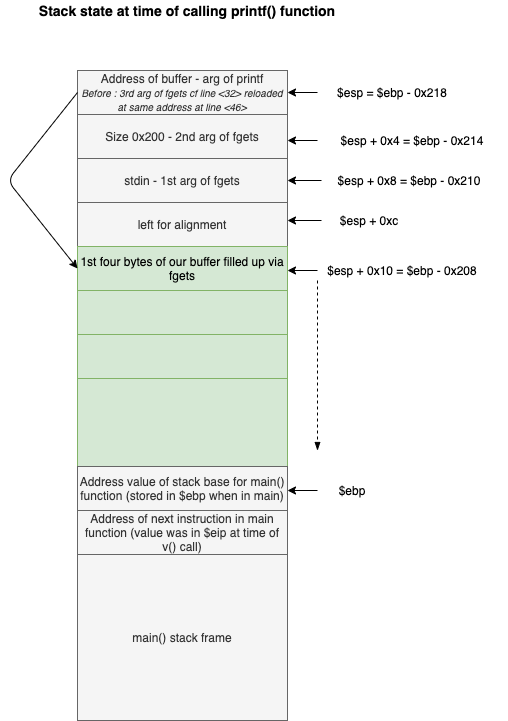

The diagram above was exported from draw.io. Its source (the exported page's mxGraphModel, read from the mxfile embedded in the PNG):
<mxGraphModel dx="946" dy="680" grid="1" gridSize="10" guides="1" tooltips="1" connect="1" arrows="1" fold="1" page="1" pageScale="1" pageWidth="827" pageHeight="1169" background="#FFFFFF" math="0" shadow="0">
  <root>
    <mxCell id="0" />
    <mxCell id="1" parent="0" />
    <mxCell id="Lm9pRMmLdcHLrdorqRRI-12" value="$esp = $ebp - 0x218" style="text;html=1;strokeColor=none;fillColor=none;align=center;verticalAlign=middle;whiteSpace=wrap;rounded=0;" vertex="1" parent="1">
      <mxGeometry x="340" y="102" width="150" height="20" as="geometry" />
    </mxCell>
    <mxCell id="Lm9pRMmLdcHLrdorqRRI-16" value="" style="group" vertex="1" connectable="0" parent="1">
      <mxGeometry x="100" y="90" width="210" height="440" as="geometry" />
    </mxCell>
    <mxCell id="Lm9pRMmLdcHLrdorqRRI-15" value="" style="group" vertex="1" connectable="0" parent="Lm9pRMmLdcHLrdorqRRI-16">
      <mxGeometry width="210" height="440" as="geometry" />
    </mxCell>
    <mxCell id="Lm9pRMmLdcHLrdorqRRI-1" value="Address of buffer - arg of printf&lt;br&gt;&lt;font style=&quot;font-size: 10px&quot;&gt;&lt;i&gt;Before : 3rd arg of fgets cf line &amp;lt;32&amp;gt; reloaded at same address at line &amp;lt;46&amp;gt;&lt;/i&gt;&lt;/font&gt;" style="rounded=0;whiteSpace=wrap;html=1;fillColor=#f5f5f5;strokeColor=#666666;fontColor=#333333;" vertex="1" parent="Lm9pRMmLdcHLrdorqRRI-15">
      <mxGeometry width="210" height="44" as="geometry" />
    </mxCell>
    <mxCell id="Lm9pRMmLdcHLrdorqRRI-2" value="Size 0x200 - 2nd arg of fgets" style="rounded=0;whiteSpace=wrap;html=1;fillColor=#f5f5f5;strokeColor=#666666;fontColor=#333333;" vertex="1" parent="Lm9pRMmLdcHLrdorqRRI-15">
      <mxGeometry y="44" width="210" height="44" as="geometry" />
    </mxCell>
    <mxCell id="Lm9pRMmLdcHLrdorqRRI-3" value="stdin - 1st arg of fgets" style="rounded=0;whiteSpace=wrap;html=1;fillColor=#f5f5f5;strokeColor=#666666;fontColor=#333333;" vertex="1" parent="Lm9pRMmLdcHLrdorqRRI-15">
      <mxGeometry y="88" width="210" height="44" as="geometry" />
    </mxCell>
    <mxCell id="Lm9pRMmLdcHLrdorqRRI-5" value="left for alignment" style="rounded=0;whiteSpace=wrap;html=1;fillColor=#f5f5f5;strokeColor=#666666;fontColor=#333333;" vertex="1" parent="Lm9pRMmLdcHLrdorqRRI-15">
      <mxGeometry y="132" width="210" height="44" as="geometry" />
    </mxCell>
    <mxCell id="Lm9pRMmLdcHLrdorqRRI-6" value="1st four bytes of our buffer filled up via fgets" style="rounded=0;whiteSpace=wrap;html=1;fillColor=#d5e8d4;strokeColor=#82b366;" vertex="1" parent="Lm9pRMmLdcHLrdorqRRI-15">
      <mxGeometry y="176" width="210" height="44" as="geometry" />
    </mxCell>
    <mxCell id="Lm9pRMmLdcHLrdorqRRI-34" value="" style="rounded=0;whiteSpace=wrap;html=1;fillColor=#d5e8d4;strokeColor=#82b366;" vertex="1" parent="Lm9pRMmLdcHLrdorqRRI-15">
      <mxGeometry y="220" width="210" height="44" as="geometry" />
    </mxCell>
    <mxCell id="Lm9pRMmLdcHLrdorqRRI-35" value="" style="rounded=0;whiteSpace=wrap;html=1;fillColor=#d5e8d4;strokeColor=#82b366;" vertex="1" parent="Lm9pRMmLdcHLrdorqRRI-15">
      <mxGeometry y="264" width="210" height="44" as="geometry" />
    </mxCell>
    <mxCell id="Lm9pRMmLdcHLrdorqRRI-36" value="" style="rounded=0;whiteSpace=wrap;html=1;fillColor=#d5e8d4;strokeColor=#82b366;" vertex="1" parent="Lm9pRMmLdcHLrdorqRRI-15">
      <mxGeometry y="308" width="210" height="92" as="geometry" />
    </mxCell>
    <mxCell id="Lm9pRMmLdcHLrdorqRRI-38" value="Address value of stack base for main() function (stored in $ebp when in main)" style="rounded=0;whiteSpace=wrap;html=1;fillColor=#f5f5f5;strokeColor=#666666;fontColor=#333333;" vertex="1" parent="Lm9pRMmLdcHLrdorqRRI-15">
      <mxGeometry y="396" width="210" height="44" as="geometry" />
    </mxCell>
    <mxCell id="Lm9pRMmLdcHLrdorqRRI-40" value="" style="endArrow=classic;html=1;exitX=0;exitY=0.5;exitDx=0;exitDy=0;entryX=0;entryY=0.5;entryDx=0;entryDy=0;" edge="1" parent="Lm9pRMmLdcHLrdorqRRI-15" source="Lm9pRMmLdcHLrdorqRRI-1" target="Lm9pRMmLdcHLrdorqRRI-6">
      <mxGeometry width="50" height="50" relative="1" as="geometry">
        <mxPoint x="-70" as="sourcePoint" />
        <mxPoint x="-20" y="-50" as="targetPoint" />
        <Array as="points">
          <mxPoint x="-70" y="110" />
        </Array>
      </mxGeometry>
    </mxCell>
    <mxCell id="Lm9pRMmLdcHLrdorqRRI-13" value="" style="endArrow=classic;html=1;entryX=1;entryY=0.5;entryDx=0;entryDy=0;exitX=0;exitY=0.5;exitDx=0;exitDy=0;" edge="1" parent="1" source="Lm9pRMmLdcHLrdorqRRI-12" target="Lm9pRMmLdcHLrdorqRRI-1">
      <mxGeometry width="50" height="50" relative="1" as="geometry">
        <mxPoint x="450" y="370" as="sourcePoint" />
        <mxPoint x="537.5" y="320" as="targetPoint" />
      </mxGeometry>
    </mxCell>
    <mxCell id="Lm9pRMmLdcHLrdorqRRI-17" value="$esp + 0x4 = $ebp - 0x214" style="text;html=1;strokeColor=none;fillColor=none;align=center;verticalAlign=middle;whiteSpace=wrap;rounded=0;" vertex="1" parent="1">
      <mxGeometry x="340" y="150" width="190" height="20" as="geometry" />
    </mxCell>
    <mxCell id="Lm9pRMmLdcHLrdorqRRI-18" value="" style="endArrow=classic;html=1;entryX=1;entryY=0.5;entryDx=0;entryDy=0;exitX=0;exitY=0.5;exitDx=0;exitDy=0;" edge="1" source="Lm9pRMmLdcHLrdorqRRI-17" parent="1">
      <mxGeometry width="50" height="50" relative="1" as="geometry">
        <mxPoint x="450" y="418" as="sourcePoint" />
        <mxPoint x="310" y="160" as="targetPoint" />
      </mxGeometry>
    </mxCell>
    <mxCell id="Lm9pRMmLdcHLrdorqRRI-19" value="$esp + 0x8 = $ebp - 0x210" style="text;html=1;strokeColor=none;fillColor=none;align=center;verticalAlign=middle;whiteSpace=wrap;rounded=0;" vertex="1" parent="1">
      <mxGeometry x="344" y="190" width="176" height="20" as="geometry" />
    </mxCell>
    <mxCell id="Lm9pRMmLdcHLrdorqRRI-20" value="" style="endArrow=classic;html=1;entryX=1;entryY=0.5;entryDx=0;entryDy=0;exitX=0;exitY=0.5;exitDx=0;exitDy=0;" edge="1" source="Lm9pRMmLdcHLrdorqRRI-19" parent="1">
      <mxGeometry width="50" height="50" relative="1" as="geometry">
        <mxPoint x="450" y="458" as="sourcePoint" />
        <mxPoint x="310" y="200" as="targetPoint" />
      </mxGeometry>
    </mxCell>
    <mxCell id="Lm9pRMmLdcHLrdorqRRI-21" value="$esp + 0x10 = $ebp - 0x208" style="text;html=1;strokeColor=none;fillColor=none;align=center;verticalAlign=middle;whiteSpace=wrap;rounded=0;" vertex="1" parent="1">
      <mxGeometry x="340" y="280" width="170" height="20" as="geometry" />
    </mxCell>
    <mxCell id="Lm9pRMmLdcHLrdorqRRI-22" value="" style="endArrow=classic;html=1;entryX=1;entryY=0.5;entryDx=0;entryDy=0;exitX=0;exitY=0.5;exitDx=0;exitDy=0;" edge="1" source="Lm9pRMmLdcHLrdorqRRI-21" parent="1">
      <mxGeometry width="50" height="50" relative="1" as="geometry">
        <mxPoint x="450" y="548" as="sourcePoint" />
        <mxPoint x="310" y="290" as="targetPoint" />
      </mxGeometry>
    </mxCell>
    <mxCell id="Lm9pRMmLdcHLrdorqRRI-26" value="" style="endArrow=blockThin;dashed=1;html=1;exitX=0;exitY=1;exitDx=0;exitDy=0;endFill=1;" edge="1" parent="1" source="Lm9pRMmLdcHLrdorqRRI-21">
      <mxGeometry width="50" height="50" relative="1" as="geometry">
        <mxPoint x="350" y="320" as="sourcePoint" />
        <mxPoint x="340" y="470" as="targetPoint" />
      </mxGeometry>
    </mxCell>
    <mxCell id="Lm9pRMmLdcHLrdorqRRI-41" value="$ebp" style="text;html=1;strokeColor=none;fillColor=none;align=center;verticalAlign=middle;whiteSpace=wrap;rounded=0;" vertex="1" parent="1">
      <mxGeometry x="340" y="500" width="70" height="20" as="geometry" />
    </mxCell>
    <mxCell id="Lm9pRMmLdcHLrdorqRRI-42" value="" style="endArrow=classic;html=1;entryX=1;entryY=0.5;entryDx=0;entryDy=0;exitX=0;exitY=0.5;exitDx=0;exitDy=0;" edge="1" source="Lm9pRMmLdcHLrdorqRRI-41" parent="1">
      <mxGeometry width="50" height="50" relative="1" as="geometry">
        <mxPoint x="450" y="768" as="sourcePoint" />
        <mxPoint x="310" y="510" as="targetPoint" />
      </mxGeometry>
    </mxCell>
    <mxCell id="Lm9pRMmLdcHLrdorqRRI-43" value="Address of next instruction in main function (value was in $eip at time of v() call)" style="rounded=0;whiteSpace=wrap;html=1;fillColor=#f5f5f5;strokeColor=#666666;fontColor=#333333;" vertex="1" parent="1">
      <mxGeometry x="100" y="530" width="210" height="44" as="geometry" />
    </mxCell>
    <mxCell id="Lm9pRMmLdcHLrdorqRRI-45" value="main() stack frame" style="rounded=0;whiteSpace=wrap;html=1;fillColor=#f5f5f5;strokeColor=#666666;fontColor=#333333;" vertex="1" parent="1">
      <mxGeometry x="100" y="574" width="210" height="166" as="geometry" />
    </mxCell>
    <mxCell id="Lm9pRMmLdcHLrdorqRRI-46" value="&lt;font style=&quot;font-size: 14px&quot;&gt;&lt;b&gt;Stack state at time of calling printf() function&lt;/b&gt;&lt;/font&gt;" style="text;html=1;strokeColor=none;fillColor=none;align=center;verticalAlign=middle;whiteSpace=wrap;rounded=0;" vertex="1" parent="1">
      <mxGeometry x="60" y="20" width="300" height="20" as="geometry" />
    </mxCell>
    <mxCell id="Lm9pRMmLdcHLrdorqRRI-47" value="$esp + 0xc" style="text;html=1;strokeColor=none;fillColor=none;align=center;verticalAlign=middle;whiteSpace=wrap;rounded=0;" vertex="1" parent="1">
      <mxGeometry x="344" y="230" width="96" height="20" as="geometry" />
    </mxCell>
    <mxCell id="Lm9pRMmLdcHLrdorqRRI-48" value="" style="endArrow=classic;html=1;entryX=1;entryY=0.5;entryDx=0;entryDy=0;exitX=0;exitY=0.5;exitDx=0;exitDy=0;" edge="1" source="Lm9pRMmLdcHLrdorqRRI-47" parent="1">
      <mxGeometry width="50" height="50" relative="1" as="geometry">
        <mxPoint x="450" y="498" as="sourcePoint" />
        <mxPoint x="310" y="240" as="targetPoint" />
      </mxGeometry>
    </mxCell>
  </root>
</mxGraphModel>